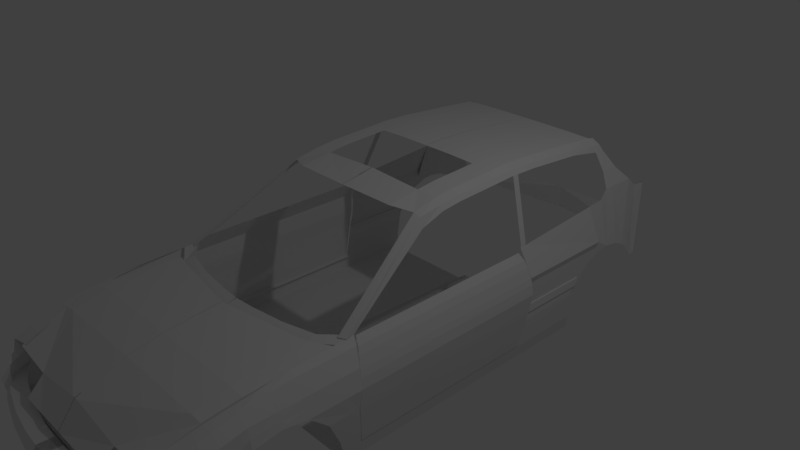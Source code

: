 # Source: civicHatchBack.blend  (saved by Blender 2.79.0; exported with 4.5.12 LTS)
import bpy
from mathutils import Matrix  # noqa: F401  (used for matrix-valued properties, if any)

bpy.ops.wm.read_factory_settings(use_empty=True)
scene = bpy.context.scene
scene.name = 'Scene'

# ---- collections
col_collection_1 = bpy.data.collections.new('Collection 1'); scene.collection.children.link(col_collection_1)

# ---- world
world_world = bpy.data.worlds.new('World'); scene.world = world_world
world_world.color = (0.05088, 0.05088, 0.05088)
world_world.use_sun_shadow = False
world_world.sun_shadow_jitter_overblur = 0.0
world_world.cycles.sampling_method = 'MANUAL'

# ---- cameras
cam_camera = bpy.data.cameras.new('Camera')
cam_camera.clip_end = 100.0
cam_camera.lens = 35.0
cam_camera.sensor_width = 32.0
cam_camera.sensor_height = 18.0
cam_camera.ortho_scale = 7.314
cam_camera.dof.focus_distance = 0.0
cam_camera.dof.aperture_fstop = 128.0

# ---- lights
light_lamp = bpy.data.lights.new('Lamp', 'POINT')
light_lamp.transmission_factor = 0.0
light_lamp.cutoff_distance = 30.0
light_lamp.energy = 100.0
light_lamp.shadow_buffer_clip_start = 1.001
light_lamp.shadow_soft_size = 0.1
light_lamp.shadow_maximum_resolution = 0.006
light_lamp.use_absolute_resolution = True

# ---- meshes
me_plane_004 = bpy.data.meshes.new('Plane.004')
me_plane_004.from_pydata([(-1.0, -1.0, 0.0), (1.0, -1.0, 0.0), (-1.0, 1.0, 0.0), (1.0, 1.0, 0.0), (1.0, -1.018, 0.1675), (1.0, 1.024, 0.1675), (1.292, -1.041, 0.37), (1.292, 1.059, 0.37), (1.292, -1.05, 0.5257), (1.292, 1.078, 0.5257), (0.9497, -1.029, 0.7438), (0.9497, 1.101, 0.7438), (1.32, -1.014, 0.9775), (1.32, 1.116, 0.9775), (-3.735, -0.9181, 1.253), (-3.735, 1.106, 1.253)], [], [(0, 1, 3, 2), (3, 1, 4, 5), (5, 4, 6, 7), (7, 6, 8, 9), (9, 8, 10, 11), (11, 10, 12, 13), (13, 12, 14, 15)])
me_plane_004.use_remesh_preserve_volume = False
me_plane_004.use_remesh_preserve_attributes = False
me_plane_004.use_mirror_vertex_groups = False
me_plane_004.update()
me_plane_003 = bpy.data.meshes.new('Plane.003')
me_plane_003.from_pydata([(-1.0, -1.0, 0.0), (1.448, -1.0, 0.0), (-1.0, 1.0, 0.0), (1.448, 1.0, 0.0), (4.058, -1.135, -2.344e-10), (4.058, 0.8655, -2.344e-10), (8.094, -1.762, -1.328e-09), (8.094, 0.2378, -1.328e-09), (12.09, -2.838, -3.203e-09), (12.09, -0.8382, -3.203e-09), (15.07, -4.094, -5.39e-09), (15.07, -2.094, -5.39e-09), (16.97, -6.165, -8.437e-09), (17.27, -3.842, -8.437e-09), (17.85, -7.867, -1.039e-08), (18.08, -4.963, -1.039e-08), (18.64, -11.86, -1.273e-08), (18.69, -6.954, -1.273e-08), (-1.0, 1.0, 0.0), (1.448, 1.0, 0.0), (4.058, 0.8655, -2.344e-10), (8.094, 0.2378, -1.328e-09), (12.09, -0.8382, -3.203e-09), (15.07, -2.094, -5.39e-09), (17.27, -3.842, -8.437e-09), (18.08, -4.963, -1.039e-08), (18.64, -11.86, -1.273e-08), (18.69, -6.954, -1.273e-08), (-1.0, 1.037, 0.0714), (1.448, 1.037, 0.0714), (4.058, 0.9029, 0.0714), (8.094, 0.2752, 0.0714), (12.09, -0.8009, 0.0714), (15.07, -2.056, 0.0714), (17.27, -3.805, 0.0714), (18.08, -4.926, 0.0714), (18.64, -11.82, 0.0714), (18.69, -6.916, 0.0714), (-1.0, 0.7385, 0.0714), (1.448, 0.7385, 0.0714), (4.058, 0.604, 0.0714), (8.094, -0.02373, 0.0714), (12.09, -1.1, 0.0714), (15.07, -2.355, 0.0714), (17.27, -4.104, 0.0714), (18.08, -5.225, 0.0714), (18.64, -12.12, 0.0714), (18.69, -7.215, 0.0714), (-1.0, -1.13, 0.0714), (1.448, -1.13, 0.0714), (4.058, -1.264, 0.0714), (8.094, -1.892, 0.0714), (12.09, -2.968, 0.0714), (15.07, -4.223, 0.0714), (17.27, -5.972, 0.0714), (18.08, -7.093, 0.0714), (18.64, -13.99, 0.0714), (18.69, -9.083, 0.0714), (-1.0, -1.13, 0.1558), (1.448, -1.13, 0.1558), (4.058, -1.264, 0.1558), (8.094, -1.892, 0.1558), (12.09, -2.968, 0.1558), (15.07, -4.223, 0.1558), (17.27, -5.972, 0.1558), (18.08, -7.093, 0.1558), (18.64, -13.99, 0.1558), (18.69, -9.083, 0.1558), (-1.0, 1.112, 0.159), (1.448, 1.112, 0.159), (4.058, 0.9776, 0.159), (8.094, 0.3499, 0.159), (12.09, -0.7261, 0.159), (15.07, -1.982, 0.159), (17.27, -3.73, 0.159), (18.08, -4.851, 0.159), (18.64, -11.75, 0.159), (18.69, -6.842, 0.159), (-1.0, 1.299, 0.2531), (1.448, 1.299, 0.2531), (4.058, 1.164, 0.2531), (8.094, 0.5367, 0.2531), (12.09, -0.5393, 0.2531), (15.07, -1.795, 0.2531), (17.27, -3.543, 0.2531), (18.08, -4.664, 0.2531), (18.64, -11.56, 0.2531), (18.69, -6.655, 0.2531), (-1.0, 2.233, 0.2791), (1.448, 2.233, 0.2791), (4.058, 2.098, 0.2791), (8.094, 1.471, 0.2791), (12.09, 0.3947, 0.2791), (15.07, -0.8606, 0.2791), (17.27, -2.609, 0.2791), (18.08, -3.73, 0.2791), (18.64, -10.63, 0.2791), (18.69, -5.721, 0.2791), (-1.0, 2.27, 0.3765), (1.448, 2.27, 0.3765), (4.058, 2.136, 0.3765), (8.094, 1.508, 0.3765), (12.09, 0.4321, 0.3765), (15.07, -0.8233, 0.3765), (17.27, -2.572, 0.3765), (18.08, -3.693, 0.3765), (18.64, -10.59, 0.3765), (18.69, -5.683, 0.3765), (-1.0, 1.673, 0.4738), (1.448, 1.673, 0.4738), (4.058, 1.538, 0.4738), (8.094, 0.9103, 0.4738), (12.09, -0.1657, 0.4738), (15.07, -1.421, 0.4738), (17.27, -3.17, 0.4738), (18.08, -4.291, 0.4738), (18.64, -11.19, 0.4738), (18.69, -6.281, 0.4738), (-1.0, -0.6439, 0.4706), (1.448, -0.6439, 0.4706), (4.058, -0.7784, 0.4706), (8.094, -1.406, 0.4706), (12.09, -2.482, 0.4706), (15.07, -3.738, 0.4706), (17.27, -5.486, 0.4706), (18.08, -6.607, 0.4706), (18.64, -13.5, 0.4706), (18.69, -8.598, 0.4706)], [], [(0, 1, 3, 2), (3, 1, 4, 5), (5, 4, 6, 7), (7, 6, 8, 9), (9, 8, 10, 11), (11, 10, 12, 13), (13, 12, 14, 15), (15, 14, 16, 17), (15, 17, 27, 25), (13, 15, 25, 24), (2, 3, 19, 18), (11, 13, 24, 23), (9, 11, 23, 22), (7, 9, 22, 21), (5, 7, 21, 20), (17, 16, 26, 27), (3, 5, 20, 19), (18, 19, 29, 28), (27, 26, 36, 37), (22, 23, 33, 32), (19, 20, 30, 29), (25, 27, 37, 35), (23, 24, 34, 33), (20, 21, 31, 30), (24, 25, 35, 34), (21, 22, 32, 31), (35, 37, 47, 45), (33, 34, 44, 43), (30, 31, 41, 40), (34, 35, 45, 44), (31, 32, 42, 41), (28, 29, 39, 38), (37, 36, 46, 47), (32, 33, 43, 42), (29, 30, 40, 39), (43, 44, 54, 53), (40, 41, 51, 50), (44, 45, 55, 54), (41, 42, 52, 51), (38, 39, 49, 48), (47, 46, 56, 57), (42, 43, 53, 52), (39, 40, 50, 49), (45, 47, 57, 55), (51, 52, 62, 61), (48, 49, 59, 58), (57, 56, 66, 67), (52, 53, 63, 62), (49, 50, 60, 59), (55, 57, 67, 65), (53, 54, 64, 63), (50, 51, 61, 60), (54, 55, 65, 64), (59, 60, 70, 69), (65, 67, 77, 75), (63, 64, 74, 73), (60, 61, 71, 70), (64, 65, 75, 74), (61, 62, 72, 71), (58, 59, 69, 68), (67, 66, 76, 77), (62, 63, 73, 72), (74, 75, 85, 84), (71, 72, 82, 81), (68, 69, 79, 78), (77, 76, 86, 87), (72, 73, 83, 82), (69, 70, 80, 79), (75, 77, 87, 85), (73, 74, 84, 83), (70, 71, 81, 80), (87, 86, 96, 97), (82, 83, 93, 92), (79, 80, 90, 89), (85, 87, 97, 95), (83, 84, 94, 93), (80, 81, 91, 90), (84, 85, 95, 94), (81, 82, 92, 91), (78, 79, 89, 88), (93, 94, 104, 103), (90, 91, 101, 100), (94, 95, 105, 104), (91, 92, 102, 101), (88, 89, 99, 98), (97, 96, 106, 107), (92, 93, 103, 102), (89, 90, 100, 99), (95, 97, 107, 105), (101, 102, 112, 111), (98, 99, 109, 108), (107, 106, 116, 117), (102, 103, 113, 112), (99, 100, 110, 109), (105, 107, 117, 115), (103, 104, 114, 113), (100, 101, 111, 110), (104, 105, 115, 114), (109, 110, 120, 119), (115, 117, 127, 125), (113, 114, 124, 123), (110, 111, 121, 120), (114, 115, 125, 124), (111, 112, 122, 121), (108, 109, 119, 118), (117, 116, 126, 127), (112, 113, 123, 122)])
me_plane_003.use_remesh_preserve_volume = False
me_plane_003.use_remesh_preserve_attributes = False
me_plane_003.use_mirror_vertex_groups = False
me_plane_003.update()
me_plane_002 = bpy.data.meshes.new('Plane.002')
me_plane_002.from_pydata([(-1.453, -1.003, 0.0), (1.0, -1.0, 0.0), (-1.453, 1.014, 0.0), (1.0, 1.0, 0.0), (-4.626, -1.075, 0.4559), (-4.626, 1.059, 0.4559), (-5.08, -1.088, 0.5305), (-5.08, 1.065, 0.5305), (-5.986, -1.109, 0.7407), (-5.986, 1.046, 0.7407), (-4.422, -1.12, 0.869), (-4.422, 1.036, 0.869), (-2.742, -1.122, 0.9508), (-2.742, 1.026, 0.9508), (0.8421, -1.115, 1.085), (0.8421, 0.9931, 1.085), (3.78, -1.111, 1.164), (3.78, 0.9702, 1.164), (9.108, -1.105, 1.237), (9.108, 0.9348, 1.237)], [], [(0, 1, 3, 2), (0, 2, 5, 4), (4, 5, 7, 6), (6, 7, 9, 8), (8, 9, 11, 10), (10, 11, 13, 12), (12, 13, 15, 14), (14, 15, 17, 16), (16, 17, 19, 18)])
me_plane_002.use_remesh_preserve_volume = False
me_plane_002.use_remesh_preserve_attributes = False
me_plane_002.use_mirror_vertex_groups = False
me_plane_002.update()
me_plane_001 = bpy.data.meshes.new('Plane.001')
me_plane_001.from_pydata([(0.09641, -1.0, -0.07852), (1.0, -1.0, -0.07852), (0.09641, 1.295, 0.0), (1.0, 1.295, 0.0), (31.59, -1.0, -0.1124), (31.97, 2.44, -0.03392), (27.15, 1.97, -0.01696), (27.15, -1.0, -0.09547), (0.09641, -2.385, -0.1701), (1.0, -2.385, -0.1701), (30.63, -2.385, -0.204), (27.15, -2.385, -0.1871), (0.09641, -4.242, -0.3926), (1.0, -4.242, -0.3926), (28.71, -4.242, -0.4265), (17.3, -4.242, -0.5179), (0.09641, -4.944, -0.7008), (1.0, -4.944, -0.7001), (16.21, -4.944, -0.7058)], [], [(0, 1, 3, 2), (6, 7, 4, 5), (3, 1, 7, 6), (7, 1, 9, 11), (4, 7, 11, 10), (1, 0, 8, 9), (11, 9, 13, 15), (10, 11, 15, 14), (9, 8, 12, 13), (15, 13, 17, 18), (13, 12, 16, 17)])
me_plane_001.use_remesh_preserve_volume = False
me_plane_001.use_remesh_preserve_attributes = False
me_plane_001.use_mirror_vertex_groups = False
me_plane_001.update()
me_plane = bpy.data.meshes.new('Plane')
me_plane.from_pydata([(-1.0, -1.0, 0.2554), (2.296, -1.0, 0.2554), (-1.0, 24.57, 0.08426), (1.0, 24.57, 0.08426), (2.296, -1.0, 0.0), (1.0, 24.54, 0.0), (11.96, -1.0, 0.0), (11.96, 24.54, 0.0), (11.96, -1.0, 0.0), (11.96, 0.5658, 0.0), (12.28, -4.519, 1.164), (12.28, 0.3331, 1.164), (11.4, -4.519, 1.352), (11.4, 0.7986, 1.352), (10.72, -4.519, 1.392), (10.72, 1.109, 1.422), (12.62, -0.01609, 0.6993), (12.71, -2.823, 0.6993), (12.76, -4.519, 0.9319), (12.76, 0.1585, 0.9319), (12.34, 0.2749, 0.3496), (12.34, -1.659, 0.3496), (12.28, -6.754, 1.164), (11.4, -6.754, 1.331), (10.72, -6.754, 1.35), (12.76, -6.754, 0.988), (12.28, -9.035, 1.164), (11.4, -9.035, 1.283), (10.49, -9.035, 1.284), (12.76, -9.035, 0.9319), (12.28, -11.07, 1.101), (11.4, -11.07, 1.219), (10.29, -11.07, 1.22), (12.59, -11.07, 0.6688), (12.28, -12.2, 1.048), (11.4, -12.2, 1.166), (10.11, -12.2, 1.167), (12.35, -11.91, 0.3618), (12.52, -4.519, 1.048), (12.52, 0.2458, 1.048), (12.52, -6.754, 1.076), (12.52, -9.035, 1.048), (12.52, -11.07, 0.885), (12.52, -12.06, 0.7047), (11.99, -13.82, 0.9696), (11.4, -13.82, 1.088), (9.823, -13.82, 1.089), (12.21, -11.91, 0.1767), (12.03, -13.67, 0.7046), (10.03, -16.28, 0.8137), (11.4, -15.15, 1.003), (9.6, -14.91, 1.024), (10.26, -16.21, 0.1718), (10.08, -16.13, 0.4428), (10.08, -17.05, 0.6821), (11.4, -12.43, 0.9795), (9.62, -12.43, 0.9807), (8.539, -16.91, 0.3393), (12.15, 0.4203, 0.1748), (12.15, -1.33, 0.1748), (11.96, 18.16, 5.888e-16), (12.15, 18.01, 0.1748), (11.96, 25.11, 8.266e-16), (12.15, 25.12, 0.1748), (12.28, 18.6, 0.5377), (12.15, 25.51, 0.5377), (12.23, 18.67, 0.6431), (12.15, 26.09, 0.6431), (12.15, 18.79, 0.7426), (12.15, 26.52, 0.7426), (11.96, 24.47, 8.048e-16), (12.15, 24.47, 0.1748), (12.28, 24.84, 0.5377), (12.23, 25.41, 0.6431), (12.15, 25.81, 0.7426), (0.09474, -11.91, 0.1767), (0.049, -16.21, 0.1718), (0.05851, -16.13, 0.4428), (12.36, 18.67, 0.6452), (12.28, 18.79, 0.7447), (12.36, 25.41, 0.6452), (12.28, 25.81, 0.7447), (12.15, 18.91, 0.8714), (12.15, 27.37, 0.8714), (12.15, 26.43, 0.8714), (12.15, 19.04, 1.046), (12.15, 29.1, 0.9702), (12.15, 28.17, 1.046), (12.15, 19.04, 1.046), (12.15, 28.17, 1.046), (12.15, 19.04, 1.046), (12.15, 28.17, 1.046), (12.15, 30.2, 0.9803), (12.15, 28.49, 1.138), (12.36, 19.06, 1.138), (12.36, 28.49, 1.138), (11.0, 30.04, 1.624), (11.0, 28.33, 1.605), (11.03, 18.9, 1.504), (11.03, 28.03, 1.602), (12.15, 31.46, 0.9522), (10.62, 31.27, 1.715), (12.15, 32.65, 0.8742), (10.62, 32.5, 1.715), (9.865, 31.56, 1.92), (9.865, 32.46, 1.92), (8.83, 31.49, 2.164), (8.83, 31.93, 2.164), (8.477, 31.49, 2.242), (8.477, 31.87, 2.242), (7.804, 31.49, 2.33), (7.804, 31.71, 2.32), (8.83, 28.13, 2.257), (8.477, 28.13, 2.315), (7.804, 28.13, 2.374), (8.83, 22.53, 2.321), (8.477, 22.53, 2.38), (7.804, 22.53, 2.438), (8.83, 20.51, 2.327), (8.477, 20.51, 2.385), (7.804, 20.51, 2.444), (8.83, 19.89, 2.333), (8.477, 19.89, 2.391), (7.804, 19.89, 2.45), (8.83, 17.98, 2.318), (8.477, 17.98, 2.377), (7.804, 17.98, 2.435), (10.95, 19.61, 1.537), (10.95, 18.99, 1.543), (5.785, 31.36, 2.347), (5.785, 28.13, 2.391), (5.785, 22.53, 2.456), (5.785, 20.51, 2.462), (5.785, 19.89, 2.467), (5.785, 17.98, 2.453), (2.842, 31.25, 2.359), (2.842, 28.13, 2.403), (2.842, 22.53, 2.467), (2.842, 20.51, 2.473), (2.842, 19.89, 2.479), (2.842, 17.98, 2.464), (0.01896, 31.26, 2.359), (0.01896, 28.13, 2.403), (0.01896, 22.54, 2.467), (0.01896, 20.52, 2.473), (0.01896, 19.89, 2.479), (0.01896, 17.98, 2.464), (8.83, 13.66, 2.29), (8.477, 13.66, 2.348), (7.804, 13.66, 2.407), (5.785, 13.66, 2.424), (8.83, 11.72, 2.257), (8.477, 11.72, 2.316), (7.804, 11.72, 2.374), (5.785, 11.72, 2.392), (8.83, 9.509, 2.144), (8.477, 9.509, 2.269), (7.804, 9.509, 2.301), (5.785, 8.697, 2.335), (0.07227, 11.72, 2.428), (0.03171, 8.594, 2.34), (10.69, 1.102, 1.421), (10.81, 0.3091, 1.424), (10.14, 0.03652, 1.424), (-1.0, 0.3943, 0.2089), (1.784, 0.3943, 0.2089), (1.784, 0.3943, 0.0), (11.96, 0.3943, 0.0), (11.96, 0.09159, 0.0), (12.28, -1.137, 1.164), (11.4, -0.812, 1.352), (10.72, -0.5957, 1.413), (12.65, -0.8663, 0.6993), (12.76, -1.258, 0.9319), (12.34, -0.311, 0.3496), (12.52, -1.197, 1.048), (12.15, -0.1097, 0.1748), (8.694, -0.7661, 1.422), (8.694, -1.76, 1.384), (5.474, -1.542, 1.422), (5.474, -2.632, 1.384), (1.973, -1.962, 1.422), (1.973, -3.053, 1.384), (0.04861, -2.075, 1.422), (0.04861, -3.165, 1.384), (11.96, 18.54, 6.019e-16), (12.15, 18.41, 0.1748), (12.28, 18.98, 0.5377), (12.23, 19.08, 0.6431), (12.15, 19.22, 0.7426), (12.36, 19.08, 0.6452), (12.28, 19.22, 0.7447), (12.15, 19.36, 0.8714), (12.15, 19.59, 1.046), (12.15, 19.59, 1.046), (12.15, 19.59, 1.046), (12.36, 19.63, 1.138), (11.03, 19.45, 1.51), (12.15, 33.22, 0.8129), (10.62, 34.9, 1.706), (9.865, 33.49, 1.911), (8.83, 32.56, 2.155), (8.477, 32.4, 2.233), (7.804, 32.15, 2.311), (12.15, 34.27, 0.6207), (10.62, 35.95, 1.564), (12.15, 34.93, 0.6294), (10.62, 37.39, 1.539), (11.25, 36.89, 0.6247), (10.23, 37.73, 1.535), (10.77, 37.25, 0.6247), (9.24, 37.92, 0.9686), (0.03519, 37.98, 0.6247), (0.03212, 38.0, 0.9686)], [], [(164, 165, 3, 2), (165, 1, 4, 166), (166, 4, 6, 167), (167, 6, 8, 168), (175, 38, 10, 169), (169, 10, 12, 170), (170, 12, 14, 171), (174, 21, 17, 172), (172, 17, 18, 173), (176, 59, 21, 174), (14, 12, 23, 24), (12, 10, 22, 23), (38, 18, 25, 40), (24, 23, 27, 28), (23, 22, 26, 27), (40, 25, 29, 41), (28, 27, 31, 32), (27, 26, 30, 31), (41, 29, 33, 42), (32, 31, 35, 36), (31, 30, 34, 35), (42, 33, 37, 43), (30, 42, 43, 34), (26, 41, 42, 30), (22, 40, 41, 26), (10, 38, 40, 22), (173, 18, 38, 175), (36, 35, 45, 46), (34, 43, 48, 44), (35, 34, 44, 45), (43, 37, 47, 48), (46, 45, 50, 51), (44, 48, 53, 49), (48, 47, 52, 53), (45, 44, 49, 50), (51, 50, 55, 56), (50, 49, 54, 55), (49, 53, 57, 54), (168, 8, 59, 176), (9, 58, 61, 60), (70, 71, 63, 62), (186, 61, 64, 187), (187, 64, 66, 188), (74, 73, 80, 81), (67, 73, 74, 69), (65, 72, 73, 67), (63, 71, 72, 65), (185, 186, 71, 70), (52, 47, 75, 76), (53, 52, 76, 77), (190, 78, 79, 191), (188, 66, 78, 190), (66, 68, 79, 78), (189, 74, 81, 191), (189, 68, 82, 192), (69, 74, 84, 83), (192, 82, 85, 193), (83, 84, 87, 86), (193, 85, 88, 194), (194, 88, 90, 195), (195, 90, 94, 196), (86, 87, 93, 92), (196, 94, 98, 197), (92, 93, 97, 96), (92, 96, 101, 100), (87, 95, 99, 97, 93), (100, 101, 103, 102), (103, 101, 104, 105), (105, 104, 106, 107), (107, 106, 108, 109), (109, 108, 110, 111), (110, 108, 113, 114), (108, 106, 112, 113), (114, 113, 116, 117), (113, 112, 115, 116), (117, 116, 119, 120), (116, 115, 118, 119), (120, 119, 122, 123), (119, 118, 121, 122), (123, 122, 125, 126), (122, 121, 124, 125), (121, 118, 127, 128), (120, 123, 133, 132), (110, 114, 130, 129), (123, 126, 134, 133), (114, 117, 131, 130), (117, 120, 132, 131), (133, 134, 140, 139), (131, 132, 138, 137), (129, 130, 136, 135), (132, 133, 139, 138), (130, 131, 137, 136), (139, 140, 146, 145), (137, 138, 144, 143), (135, 136, 142, 141), (138, 139, 145, 144), (136, 137, 143, 142), (134, 126, 149, 150), (126, 125, 148, 149), (125, 124, 147, 148), (150, 149, 153, 154), (149, 148, 152, 153), (148, 147, 151, 152), (154, 153, 157, 158), (153, 152, 156, 157), (152, 151, 155, 156), (154, 158, 160, 159), (157, 156, 162, 163), (156, 155, 161, 162), (9, 168, 176, 58), (19, 173, 175, 39), (58, 176, 174, 20), (16, 172, 173, 19), (20, 174, 172, 16), (13, 170, 171, 15), (11, 169, 170, 13), (39, 175, 169, 11), (7, 167, 168, 9), (5, 166, 167, 7), (3, 165, 166, 5), (0, 1, 165, 164), (15, 171, 178, 177), (177, 178, 180, 179), (179, 180, 182, 181), (181, 182, 184, 183), (95, 196, 197, 99), (91, 195, 196, 95), (89, 194, 195, 91), (87, 193, 194, 89), (84, 192, 193, 87), (74, 189, 192, 84), (68, 189, 191, 79), (73, 188, 190, 80), (80, 190, 191, 81), (60, 61, 186, 185), (72, 187, 188, 73), (71, 186, 187, 72), (127, 197, 98, 128), (103, 105, 200, 199), (109, 111, 203, 202), (102, 103, 199, 198), (105, 107, 201, 200), (107, 109, 202, 201), (198, 199, 205, 204), (204, 205, 207, 206), (206, 207, 209, 208), (208, 209, 211, 210), (210, 211, 213, 212)])
me_plane.use_remesh_preserve_volume = False
me_plane.use_remesh_preserve_attributes = False
me_plane.use_mirror_vertex_groups = False
me_plane.update()

# ---- objects
ob_rightdoor = bpy.data.objects.new('rightDoor', me_plane_004)
ob_bumper = bpy.data.objects.new('bumper', me_plane_003)
ob_leftdoor = bpy.data.objects.new('leftDoor', me_plane_002)
ob_hood = bpy.data.objects.new('hood', me_plane_001)
ob_body = bpy.data.objects.new('Body', me_plane)
ob_lamp = bpy.data.objects.new('Lamp', light_lamp)
ob_camera = bpy.data.objects.new('Camera', cam_camera)

# ---- transforms, parenting, visibility, modifiers, constraints
ob_rightdoor.location = (-1.665, -0.3064, -1.056)
ob_rightdoor.scale = (-0.03653, 1.315, 1.0)
ob_rightdoor.lineart.crease_threshold = 0.0
ob_bumper.location = (-0.002838, -4.285, -1.07)
ob_bumper.scale = (0.09552, -0.08686, 1.0)
ob_bumper.lineart.crease_threshold = 0.0
_m = ob_bumper.modifiers.new('Mirror', 'MIRROR')
ob_leftdoor.location = (1.671, -0.3004, -1.056)
ob_leftdoor.scale = (-0.01739, -1.31, 1.0)
ob_leftdoor.lineart.crease_threshold = 0.0
ob_hood.location = (-0.02183, -2.603, 0.1941)
ob_hood.scale = (0.04703, 0.3259, 1.0)
ob_hood.lineart.crease_threshold = 0.0
_m = ob_hood.modifiers.new('Mirror', 'MIRROR')
ob_body.location = (0.001025, -1.699, -1.243)
ob_body.scale = (0.1392, 0.1507, 1.0)
ob_body.lineart.crease_threshold = 0.0
_m = ob_body.modifiers.new('Mirror', 'MIRROR')
ob_lamp.location = (4.076, 1.005, 5.904)
ob_lamp.rotation_euler = (0.6503, 0.05522, 1.866)
ob_lamp.lock_rotations_4d = False
ob_lamp.empty_display_type = 'ARROWS'
ob_lamp.color = (0.0, 0.0, 0.0, 0.0)
ob_lamp.lineart.crease_threshold = 0.0
ob_camera.location = (7.481, -6.508, 5.344)
ob_camera.rotation_euler = (1.109, 0.0, 0.8149)
ob_camera.lock_rotations_4d = False
ob_camera.empty_display_type = 'ARROWS'
ob_camera.color = (0.0, 0.0, 0.0, 0.0)
ob_camera.display_type = 'WIRE'
ob_camera.lineart.crease_threshold = 0.0

# ---- collection membership
col_collection_1.objects.link(ob_rightdoor)
col_collection_1.objects.link(ob_bumper)
col_collection_1.objects.link(ob_leftdoor)
col_collection_1.objects.link(ob_hood)
col_collection_1.objects.link(ob_body)
col_collection_1.objects.link(ob_lamp)
col_collection_1.objects.link(ob_camera)

# ---- scene / render settings (as saved in the file)
scene.camera = ob_camera
scene.frame_start = 1; scene.frame_end = 250; scene.frame_set(0)
scene.render.engine = 'BLENDER_EEVEE_NEXT'
scene.render.resolution_percentage = 50
scene.render.dither_intensity = 0.0
scene.cycles.use_denoising = False
scene.cycles.samples = 128
scene.cycles.sampling_pattern = 'TABULATED_SOBOL'
scene.cycles.use_adaptive_sampling = False
scene.cycles.use_light_tree = False
scene.cycles.blur_glossy = 0.0
scene.cycles.sample_clamp_indirect = 0.0
scene.view_settings.view_transform = 'Standard'
bpy.context.view_layer.update()

